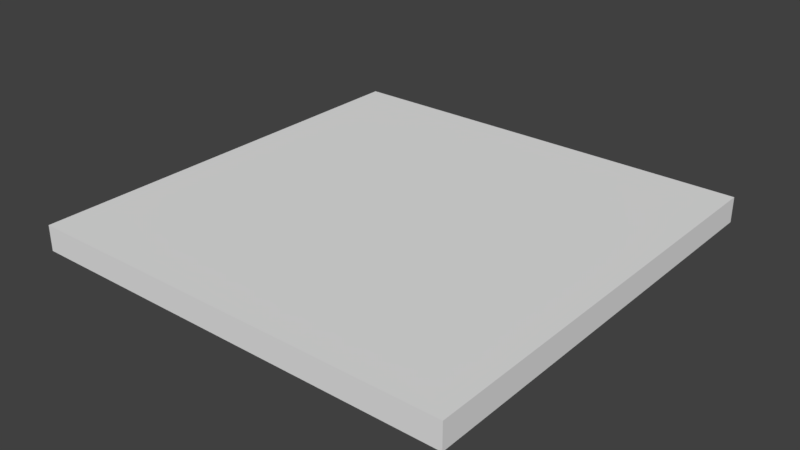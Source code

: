 # Source: CeilingTile-40x40x2.blend  (saved by Blender 2.79.0; exported with 4.5.12 LTS)
import bpy
from mathutils import Matrix  # noqa: F401  (used for matrix-valued properties, if any)

bpy.ops.wm.read_factory_settings(use_empty=True)
scene = bpy.context.scene
scene.name = 'Scene'

# ---- collections
col_collection_1 = bpy.data.collections.new('Collection 1'); scene.collection.children.link(col_collection_1)

# ---- world
world_world = bpy.data.worlds.new('World'); scene.world = world_world
world_world.color = (0.05088, 0.05088, 0.05088)
world_world.use_sun_shadow = False
world_world.sun_shadow_jitter_overblur = 0.0
world_world.cycles.sampling_method = 'MANUAL'

# ---- meshes
me_plane_001 = bpy.data.meshes.new('Plane.001')
me_plane_001.from_pydata([(-2.0, -2.0, -0.2353), (2.0, -2.0, -0.2353), (-2.0, 2.0, -0.2353), (2.0, 2.0, -0.2353), (-2.0, 2.0, -0.1353), (-2.0, -2.0, -0.1353), (2.0, -2.0, -0.1353), (2.0, 2.0, -0.1353), (-1.899, 1.899, -1.49e-08), (-1.899, -1.899, -1.49e-08), (1.899, -1.899, -1.49e-08), (1.899, 1.899, -1.49e-08), (-2.0, 2.0, -1.49e-08), (-2.0, -2.0, -1.49e-08), (2.0, -2.0, -1.49e-08), (2.0, 2.0, -1.49e-08), (-1.549, 1.549, -0.1201), (-1.549, -1.549, -0.1201), (1.549, -1.549, -0.1201), (1.549, 1.549, -0.1201), (-1.899, 1.899, -0.1201), (-1.899, -1.899, -0.1201), (1.899, -1.899, -0.1201), (1.899, 1.899, -0.1201), (-1.202, 1.202, -0.1745), (-1.202, -1.202, -0.1745), (1.202, -1.202, -0.1745), (1.202, 1.202, -0.1745), (-1.549, 1.549, -0.1745), (-1.549, -1.549, -0.1745), (1.549, -1.549, -0.1745), (1.549, 1.549, -0.1745), (-0.6074, 0.6074, -0.0658), (-0.6074, -0.6074, -0.0658), (0.6074, -0.6074, -0.0658), (0.6074, 0.6074, -0.0658), (-1.202, 1.202, -0.0658), (-1.202, -1.202, -0.0658), (1.202, -1.202, -0.0658), (1.202, 1.202, -0.0658), (-0.6074, 0.6074, 0.02692), (-0.6074, -0.6074, 0.02692), (0.6074, -0.6074, 0.02692), (0.6074, 0.6074, 0.02692)], [], [(0, 2, 3, 1), (6, 7, 15, 14), (3, 2, 4, 7), (0, 1, 6, 5), (1, 3, 7, 6), (2, 0, 5, 4), (11, 8, 20, 23), (4, 5, 13, 12), (7, 4, 12, 15), (5, 6, 14, 13), (9, 8, 12, 13), (10, 9, 13, 14), (11, 10, 14, 15), (8, 11, 15, 12), (16, 17, 29, 28), (9, 10, 22, 21), (10, 11, 23, 22), (8, 9, 21, 20), (17, 16, 20, 21), (18, 17, 21, 22), (19, 18, 22, 23), (16, 19, 23, 20), (26, 27, 39, 38), (19, 16, 28, 31), (17, 18, 30, 29), (18, 19, 31, 30), (25, 24, 28, 29), (26, 25, 29, 30), (27, 26, 30, 31), (24, 27, 31, 28), (33, 34, 42, 41), (24, 25, 37, 36), (27, 24, 36, 39), (25, 26, 38, 37), (33, 32, 36, 37), (34, 33, 37, 38), (35, 34, 38, 39), (32, 35, 39, 36), (41, 42, 43, 40), (34, 35, 43, 42), (32, 33, 41, 40), (35, 32, 40, 43)])
me_plane_001.use_remesh_preserve_volume = False
me_plane_001.use_remesh_preserve_attributes = False
me_plane_001.use_mirror_vertex_groups = False
me_plane_001.update()

# ---- objects
ob_ceilingtile = bpy.data.objects.new('CeilingTile', me_plane_001)

# ---- transforms, parenting, visibility, modifiers, constraints
ob_ceilingtile.location = (0.0, 7.451e-08, 0.0)
ob_ceilingtile.rotation_euler = (3.142, -0.0, 0.0)
ob_ceilingtile.lineart.crease_threshold = 0.0

# ---- collection membership
col_collection_1.objects.link(ob_ceilingtile)

# ---- scene / render settings (as saved in the file)
scene.frame_start = 1; scene.frame_end = 250; scene.frame_set(1)
scene.render.engine = 'BLENDER_EEVEE_NEXT'
scene.render.resolution_percentage = 50
scene.render.dither_intensity = 0.0
scene.cycles.use_denoising = False
scene.cycles.samples = 128
scene.cycles.sampling_pattern = 'TABULATED_SOBOL'
scene.cycles.use_adaptive_sampling = False
scene.cycles.use_light_tree = False
scene.cycles.blur_glossy = 0.0
scene.cycles.sample_clamp_indirect = 0.0
scene.view_settings.view_transform = 'Standard'
bpy.context.view_layer.update()

# ---- added for rendering (the .blend has no active camera and no usable light): camera, sun
cam_auto = bpy.data.cameras.new('AutoCamera')
cam_auto.lens = 50.0
cam_auto.sensor_width = 36.0
cam_auto.clip_end = 1000.0
ob_auto_camera = bpy.data.objects.new('AutoCamera', cam_auto)
scene.collection.objects.link(ob_auto_camera)
ob_auto_camera.location = (5.23948, -6.28738, 4.29578)
ob_auto_camera.rotation_euler = (1.09748, -7.21219e-08, 0.694738)
scene.camera = ob_auto_camera
light_auto_sun = bpy.data.lights.new('AutoSun', 'SUN')
light_auto_sun.energy = 3.0
light_auto_sun.angle = 0.0523599
ob_auto_sun = bpy.data.objects.new('AutoSun', light_auto_sun)
scene.collection.objects.link(ob_auto_sun)
ob_auto_sun.rotation_euler = (0.872665, 0.174533, 0.523599)
bpy.context.view_layer.update()
